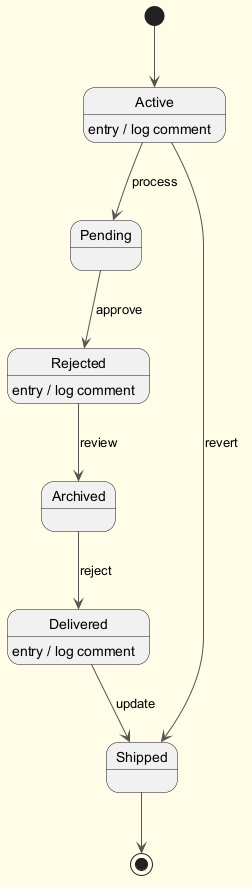

The diagram above was rendered by PlantUML. Its source (embedded in the PNG):
@startuml
skinparam backgroundColor #FFFDE7
skinparam classBackgroundColor #FFF9C4
skinparam classBorderColor #F57F17
skinparam ArrowColor #555555
[*] --> Active
Active --> Pending : process
Active : entry / log comment
Pending --> Rejected : approve
Rejected --> Archived : review
Rejected : entry / log comment
Archived --> Delivered : reject
Delivered --> Shipped : update
Delivered : entry / log comment
Active --> Shipped : revert
Shipped --> [*]
@enduml